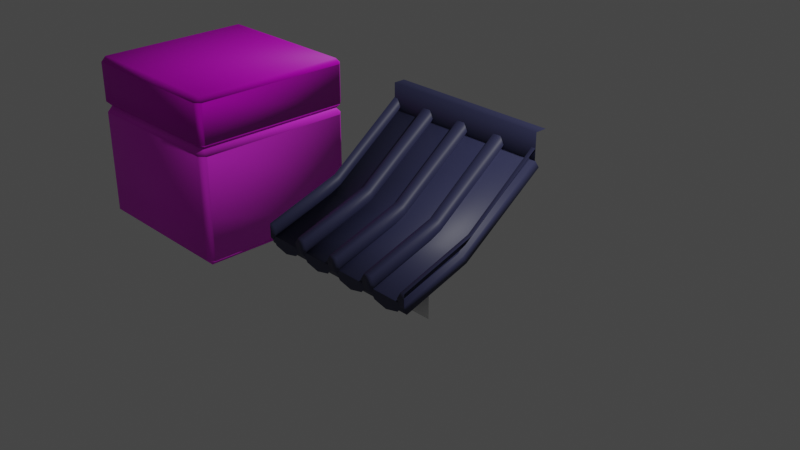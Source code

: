 # Source: Blocks.blend  (saved by Blender 3.3.6; exported with 4.5.12 LTS)
import bpy
from mathutils import Matrix  # noqa: F401  (used for matrix-valued properties, if any)

bpy.ops.wm.read_factory_settings(use_empty=True)
scene = bpy.context.scene
scene.name = 'Scene'

# ---- collections
col_collection = bpy.data.collections.new('Collection'); scene.collection.children.link(col_collection)

# ---- images (referenced by path relative to the original .blend; pixels are not part of the script)
import os
ASSET_DIR = os.environ.get("B2B_ASSET_DIR", "")  # directory of the original .blend (textures are referenced by path, not embedded)
HERE = os.path.dirname(os.path.abspath(__file__))  # packed textures are extracted next to this script under _unpacked/

def load_image(name, relpath, width, height, colorspace="sRGB"):
    """Load a texture the original file referenced (path relative to the .blend, or extracted next to this script)."""
    p = next((c for c in (os.path.join(HERE, relpath), os.path.join(ASSET_DIR, relpath)) if relpath and os.path.exists(c)), "")
    if p:
        img = bpy.data.images.load(p, check_existing=True)
        img.name = name
    else:  # same state as the original file: an image datablock whose file is absent (Cycles renders it pink)
        img = bpy.data.images.new(name, width, height)
        img.source = "FILE"
        img.filepath = "//" + (relpath or name)
    img.colorspace_settings.name = colorspace
    return img
img_roof_height_exr = load_image('roof-height.exr', 'roof-height.exr', 1024, 1024, 'Linear Rec.709')
img_japanese_stone_wall_diff_4k_jpg = load_image('japanese_stone_wall_diff_4k.jpg', 'japanese_stone_wall_diff_4k.jpg', 1024, 1024, 'sRGB')
img_japanese_stone_wall_nor_gl_4k_exr = load_image('japanese_stone_wall_nor_gl_4k.exr', 'japanese_stone_wall_nor_gl_4k.exr', 1024, 1024, 'Linear Rec.709')
img_stylized_grass1_albedo_png = load_image('stylized-grass1_albedo.png', 'stylized-grass1_albedo.png', 1024, 1024, 'sRGB')
img_stylized_grass1_normal_ogl_png = load_image('stylized-grass1_normal-ogl.png', 'stylized-grass1_normal-ogl.png', 1024, 1024, 'sRGB')
img_bakedheight = load_image('BakedHeight', '', 2048, 2048, 'sRGB')

# ---- materials (node trees are filled in below, after node groups)
mat_roof_tiling = bpy.data.materials.new('Roof Tiling')
mat_roof_mat = bpy.data.materials.new('Roof Mat')
mat_wood = bpy.data.materials.new('Wood')
mat_wood.alpha_threshold = 0.0
mat_wood.roughness = 0.5
mat_wood.line_color = (0.0, 0.0, 0.0, 1.0)
mat_rock = bpy.data.materials.new('Rock')
mat_grass = bpy.data.materials.new('Grass')

# ---- material node trees
mat_roof_tiling.use_nodes = True; mat_roof_tiling.node_tree.nodes.clear()
_N = mat_roof_tiling.node_tree.nodes; _L = mat_roof_tiling.node_tree.links
n0 = _N.new('ShaderNodeOutputMaterial'); n0.name = 'Material Output'; n0.location = (300, 300)
n1 = _N.new('ShaderNodeBsdfPrincipled'); n1.name = 'Principled BSDF'; n1.location = (-216, 299)
n1.distribution = 'GGX'
n1.subsurface_method = 'RANDOM_WALK_SKIN'
n1.inputs[0].default_value = (0.03943, 0.04276, 0.1025, 1.0)
n1.inputs[3].default_value = 1.45
n1.inputs[27].default_value = (0.0, 0.0, 0.0, 1.0)
n1.inputs[28].default_value = 1.0
n2 = _N.new('ShaderNodeTexImage'); n2.name = 'Image Texture'; n2.location = (172, -136)
n2.image = img_roof_height_exr
n3 = _N.new('ShaderNodeDisplacement'); n3.name = 'Displacement'; n3.location = (487, 34)
n3.inputs[2].default_value = 600.0
_L.new(n1.outputs[0], n0.inputs[0])
_L.new(n3.outputs[0], n0.inputs[2])
_L.new(n2.outputs[0], n3.inputs[0])
n0.is_active_output = True
mat_roof_mat.use_nodes = True; mat_roof_mat.node_tree.nodes.clear()
_N = mat_roof_mat.node_tree.nodes; _L = mat_roof_mat.node_tree.links
n0 = _N.new('ShaderNodeOutputMaterial'); n0.name = 'Material Output'; n0.location = (300, 300)
n1 = _N.new('ShaderNodeBsdfPrincipled'); n1.name = 'Principled BSDF'; n1.location = (-216, 299)
n1.distribution = 'GGX'
n1.subsurface_method = 'RANDOM_WALK_SKIN'
n1.inputs[0].default_value = (0.03943, 0.04276, 0.1025, 1.0)
n1.inputs[3].default_value = 1.45
n1.inputs[27].default_value = (0.0, 0.0, 0.0, 1.0)
n1.inputs[28].default_value = 1.0
_L.new(n1.outputs[0], n0.inputs[0])
n0.is_active_output = True
mat_wood.use_nodes = True; mat_wood.node_tree.nodes.clear()
_N = mat_wood.node_tree.nodes; _L = mat_wood.node_tree.links
n0 = _N.new('ShaderNodeOutputMaterial'); n0.name = 'Material Output'; n0.location = (300, 300)
n1 = _N.new('ShaderNodeBsdfPrincipled'); n1.name = 'Principled BSDF'; n1.location = (10, 300)
n1.distribution = 'GGX'
n1.subsurface_method = 'RANDOM_WALK_SKIN'
n1.inputs[3].default_value = 1.45
n1.inputs[27].default_value = (0.0, 0.0, 0.0, 1.0)
n1.inputs[28].default_value = 1.0
_L.new(n1.outputs[0], n0.inputs[0])
n0.is_active_output = True
mat_rock.use_nodes = True; mat_rock.node_tree.nodes.clear()
_N = mat_rock.node_tree.nodes; _L = mat_rock.node_tree.links
n0 = _N.new('ShaderNodeBsdfPrincipled'); n0.name = 'Principled BSDF'; n0.location = (63, 300)
n0.distribution = 'GGX'
n0.subsurface_method = 'RANDOM_WALK_SKIN'
n0.inputs[3].default_value = 1.45
n0.inputs[27].default_value = (0.0, 0.0, 0.0, 1.0)
n0.inputs[28].default_value = 1.0
n1 = _N.new('ShaderNodeOutputMaterial'); n1.name = 'Material Output'; n1.location = (353, 300)
n2 = _N.new('ShaderNodeTexImage'); n2.name = 'Image Texture'; n2.location = (-477, 203)
n2.image = img_japanese_stone_wall_diff_4k_jpg
n3 = _N.new('ShaderNodeNormalMap'); n3.name = 'Normal Map'; n3.location = (-172, -172)
n4 = _N.new('ShaderNodeTexImage'); n4.name = 'Image Texture.001'; n4.location = (-490, -188)
n4.image = img_japanese_stone_wall_nor_gl_4k_exr
n5 = _N.new('ShaderNodeBrightContrast'); n5.name = 'Bright/Contrast'; n5.location = (-157, 230)
n5.inputs[1].default_value = 0.2
n5.inputs[2].default_value = 0.3
_L.new(n0.outputs[0], n1.inputs[0])
_L.new(n4.outputs[0], n3.inputs[1])
_L.new(n3.outputs[0], n0.inputs[5])
_L.new(n2.outputs[0], n5.inputs[0])
_L.new(n5.outputs[0], n0.inputs[0])
n1.is_active_output = True
mat_grass.use_nodes = True; mat_grass.node_tree.nodes.clear()
_N = mat_grass.node_tree.nodes; _L = mat_grass.node_tree.links
n0 = _N.new('ShaderNodeBsdfPrincipled'); n0.name = 'Principled BSDF'; n0.location = (10, 300)
n0.distribution = 'GGX'
n0.subsurface_method = 'RANDOM_WALK_SKIN'
n0.inputs[3].default_value = 1.45
n0.inputs[27].default_value = (0.0, 0.0, 0.0, 1.0)
n0.inputs[28].default_value = 1.0
n1 = _N.new('ShaderNodeOutputMaterial'); n1.name = 'Material Output'; n1.location = (300, 300)
n2 = _N.new('ShaderNodeTexImage'); n2.name = 'Image Texture'; n2.location = (-451, 238)
n2.image = img_stylized_grass1_albedo_png
n3 = _N.new('ShaderNodeTexImage'); n3.name = 'Image Texture.001'; n3.location = (-540, -154)
n3.image = img_stylized_grass1_normal_ogl_png
n4 = _N.new('ShaderNodeNormalMap'); n4.name = 'Normal Map'; n4.location = (-248, -103)
n5 = _N.new('ShaderNodeUVMap'); n5.name = 'UV Map'; n5.location = (-868, 140)
n5.uv_map = 'TextureMap'
n6 = _N.new('ShaderNodeUVMap'); n6.name = 'UV Map.001'; n6.location = (-278, -304)
n6.uv_map = 'BakeMap'
n7 = _N.new('ShaderNodeTexImage'); n7.name = 'Image Texture.002'; n7.location = (319, -235)
n7.image = img_bakedheight
_L.new(n0.outputs[0], n1.inputs[0])
_L.new(n2.outputs[0], n0.inputs[0])
_L.new(n3.outputs[0], n4.inputs[1])
_L.new(n4.outputs[0], n0.inputs[5])
_L.new(n5.outputs[0], n2.inputs[0])
_L.new(n5.outputs[0], n3.inputs[0])
_L.new(n6.outputs[0], n7.inputs[0])
n1.is_active_output = True

# ---- world
world_world = bpy.data.worlds.new('World'); scene.world = world_world
world_world.use_nodes = True; world_world.node_tree.nodes.clear()
_N = world_world.node_tree.nodes; _L = world_world.node_tree.links
n0 = _N.new('ShaderNodeOutputWorld'); n0.name = 'World Output'; n0.location = (300, 300)
n1 = _N.new('ShaderNodeBackground'); n1.name = 'Background'; n1.location = (10, 300)
n1.inputs[0].default_value = (0.05088, 0.05088, 0.05088, 1.0)
_L.new(n1.outputs[0], n0.inputs[0])
n0.is_active_output = True
world_world.color = (0.05088, 0.05088, 0.05088)
world_world.use_sun_shadow = False
world_world.sun_shadow_jitter_overblur = 0.0

# ---- cameras
cam_camera = bpy.data.cameras.new('Camera')
cam_camera.clip_end = 100.0
cam_camera.ortho_scale = 7.314

# ---- lights
light_light = bpy.data.lights.new('Light', 'POINT')
light_light.transmission_factor = 0.0
light_light.energy = 1000.0
light_light.shadow_soft_size = 0.1
light_light.shadow_maximum_resolution = 0.006
light_light.use_absolute_resolution = True

# ---- meshes
me_plane = bpy.data.meshes.new('Plane')
me_plane.from_pydata([(-1.0, -1.085, 0.1561), (1.0, -1.085, 0.1561), (-1.0, 0.9034, 0.1776), (1.0, 0.9034, 0.1776), (-1.0, 0.1131, 0.02104), (1.0, 0.1131, 0.02104)], [], [(5, 4, 0, 1), (3, 2, 4, 5)])
me_plane.polygons.foreach_set('use_smooth', [True] * 2)
_uv = me_plane.uv_layers.new(name='UVMap')
_uv.uv.foreach_set('vector', [0.001025, 0.4377, 4.009, 0.4377, 4.009, 1.0, 0.001025, 1.0, 0.001025, 1.192e-07, 4.009, 0.0, 4.009, 0.4377, 0.001025, 0.4377])
me_plane.materials.append(mat_roof_tiling)
me_plane.update()
me_circle_004 = bpy.data.meshes.new('Circle.004')
me_circle_004.from_pydata([(-1.0, 0.0, 0.0), (-0.5, -0.866, 0.0), (0.5, -0.866, 0.0), (1.0, 0.0, 0.0), (0.5, 0.866, 0.0), (-0.5, 0.866, 0.0), (-1.0, 3.019, -9.291), (-0.5, 2.153, -9.291), (0.5, 2.153, -9.291), (1.0, 3.019, -9.291), (0.5, 3.885, -9.291), (-0.5, 3.885, -9.291), (-1.0, 9.867, -18.47), (-0.5, 9.001, -18.47), (0.5, 9.001, -18.47), (1.0, 9.867, -18.47), (0.5, 10.73, -18.47), (-0.5, 10.73, -18.47)], [], [(1, 0, 5, 4, 3, 2), (10, 11, 17, 16), (4, 5, 11, 10), (2, 3, 9, 8), (0, 1, 7, 6), (5, 0, 6, 11), (3, 4, 10, 9), (8, 9, 15, 14), (6, 7, 13, 12), (11, 6, 12, 17), (9, 10, 16, 15)])
me_circle_004.polygons.foreach_set('use_smooth', [True] * 11)
_k = {(0, 1): 0.49804, (1, 2): 0.49804, (2, 3): 0.49804, (3, 4): 0.49804, (4, 5): 0.49804, (0, 5): 0.49804}
me_circle_004.attributes.new('crease_edge', 'FLOAT', 'EDGE').data.foreach_set('value', [_k.get((min(e.vertices), max(e.vertices)), 0.0) for e in me_circle_004.edges])
_uv = me_circle_004.uv_layers.new(name='UVMap')
_uv.uv.foreach_set('vector', [0.0, 0.0, 0.0, 0.0, 0.0, 0.0, 0.0, 0.0, 0.0, 0.0, 0.0, 0.0, 0.0, 0.0, 0.0, 0.0, 0.0, 0.0, 0.0, 0.0, 0.0, 0.0, 0.0, 0.0, 0.0, 0.0, 0.0, 0.0, 0.0, 0.0, 0.0, 0.0, 0.0, 0.0, 0.0, 0.0, 0.0, 0.0, 0.0, 0.0, 0.0, 0.0, 0.0, 0.0, 0.0, 0.0, 0.0, 0.0, 0.0, 0.0, 0.0, 0.0, 0.0, 0.0, 0.0, 0.0, 0.0, 0.0, 0.0, 0.0, 0.0, 0.0, 0.0, 0.0, 0.0, 0.0, 0.0, 0.0, 0.0, 0.0, 0.0, 0.0, 0.0, 0.0, 0.0, 0.0, 0.0, 0.0, 0.0, 0.0, 0.0, 0.0, 0.0, 0.0, 0.0, 0.0, 0.0, 0.0, 0.0, 0.0, 0.0, 0.0])
me_circle_004.materials.append(mat_roof_mat)
me_circle_004.update()
me_circle_001 = bpy.data.meshes.new('Circle.001')
me_circle_001.from_pydata([(-1.0, 0.0, 0.0), (-0.5, -0.866, 0.0), (0.5, -0.866, 0.0), (1.0, 0.0, 0.0), (0.5, 0.866, 0.0), (-0.5, 0.866, 0.0), (-1.0, 3.019, -9.291), (-0.5, 2.153, -9.291), (0.5, 2.153, -9.291), (1.0, 3.019, -9.291), (0.5, 3.885, -9.291), (-0.5, 3.885, -9.291), (-1.0, 9.867, -18.47), (-0.5, 9.001, -18.47), (0.5, 9.001, -18.47), (1.0, 9.867, -18.47), (0.5, 10.73, -18.47), (-0.5, 10.73, -18.47)], [], [(1, 0, 5, 4, 3, 2), (10, 11, 17, 16), (4, 5, 11, 10), (2, 3, 9, 8), (0, 1, 7, 6), (5, 0, 6, 11), (3, 4, 10, 9), (8, 9, 15, 14), (6, 7, 13, 12), (11, 6, 12, 17), (9, 10, 16, 15)])
me_circle_001.polygons.foreach_set('use_smooth', [True] * 11)
_k = {(0, 1): 0.49804, (1, 2): 0.49804, (2, 3): 0.49804, (3, 4): 0.49804, (4, 5): 0.49804, (0, 5): 0.49804}
me_circle_001.attributes.new('crease_edge', 'FLOAT', 'EDGE').data.foreach_set('value', [_k.get((min(e.vertices), max(e.vertices)), 0.0) for e in me_circle_001.edges])
_uv = me_circle_001.uv_layers.new(name='UVMap')
_uv.uv.foreach_set('vector', [0.0, 0.0, 0.0, 0.0, 0.0, 0.0, 0.0, 0.0, 0.0, 0.0, 0.0, 0.0, 0.0, 0.0, 0.0, 0.0, 0.0, 0.0, 0.0, 0.0, 0.0, 0.0, 0.0, 0.0, 0.0, 0.0, 0.0, 0.0, 0.0, 0.0, 0.0, 0.0, 0.0, 0.0, 0.0, 0.0, 0.0, 0.0, 0.0, 0.0, 0.0, 0.0, 0.0, 0.0, 0.0, 0.0, 0.0, 0.0, 0.0, 0.0, 0.0, 0.0, 0.0, 0.0, 0.0, 0.0, 0.0, 0.0, 0.0, 0.0, 0.0, 0.0, 0.0, 0.0, 0.0, 0.0, 0.0, 0.0, 0.0, 0.0, 0.0, 0.0, 0.0, 0.0, 0.0, 0.0, 0.0, 0.0, 0.0, 0.0, 0.0, 0.0, 0.0, 0.0, 0.0, 0.0, 0.0, 0.0, 0.0, 0.0, 0.0, 0.0])
me_circle_001.materials.append(mat_roof_mat)
me_circle_001.update()
me_circle_002 = bpy.data.meshes.new('Circle.002')
me_circle_002.from_pydata([(-1.0, 0.0, 0.0), (-0.5, -0.866, 0.0), (0.5, -0.866, 0.0), (1.0, 0.0, 0.0), (0.5, 0.866, 0.0), (-0.5, 0.866, 0.0), (-1.0, 3.019, -9.291), (-0.5, 2.153, -9.291), (0.5, 2.153, -9.291), (1.0, 3.019, -9.291), (0.5, 3.885, -9.291), (-0.5, 3.885, -9.291), (-1.0, 9.867, -18.47), (-0.5, 9.001, -18.47), (0.5, 9.001, -18.47), (1.0, 9.867, -18.47), (0.5, 10.73, -18.47), (-0.5, 10.73, -18.47)], [], [(1, 0, 5, 4, 3, 2), (10, 11, 17, 16), (4, 5, 11, 10), (2, 3, 9, 8), (0, 1, 7, 6), (5, 0, 6, 11), (3, 4, 10, 9), (8, 9, 15, 14), (6, 7, 13, 12), (11, 6, 12, 17), (9, 10, 16, 15)])
me_circle_002.polygons.foreach_set('use_smooth', [True] * 11)
_k = {(0, 1): 0.49804, (1, 2): 0.49804, (2, 3): 0.49804, (3, 4): 0.49804, (4, 5): 0.49804, (0, 5): 0.49804}
me_circle_002.attributes.new('crease_edge', 'FLOAT', 'EDGE').data.foreach_set('value', [_k.get((min(e.vertices), max(e.vertices)), 0.0) for e in me_circle_002.edges])
_uv = me_circle_002.uv_layers.new(name='UVMap')
_uv.uv.foreach_set('vector', [0.0, 0.0, 0.0, 0.0, 0.0, 0.0, 0.0, 0.0, 0.0, 0.0, 0.0, 0.0, 0.0, 0.0, 0.0, 0.0, 0.0, 0.0, 0.0, 0.0, 0.0, 0.0, 0.0, 0.0, 0.0, 0.0, 0.0, 0.0, 0.0, 0.0, 0.0, 0.0, 0.0, 0.0, 0.0, 0.0, 0.0, 0.0, 0.0, 0.0, 0.0, 0.0, 0.0, 0.0, 0.0, 0.0, 0.0, 0.0, 0.0, 0.0, 0.0, 0.0, 0.0, 0.0, 0.0, 0.0, 0.0, 0.0, 0.0, 0.0, 0.0, 0.0, 0.0, 0.0, 0.0, 0.0, 0.0, 0.0, 0.0, 0.0, 0.0, 0.0, 0.0, 0.0, 0.0, 0.0, 0.0, 0.0, 0.0, 0.0, 0.0, 0.0, 0.0, 0.0, 0.0, 0.0, 0.0, 0.0, 0.0, 0.0, 0.0, 0.0])
me_circle_002.materials.append(mat_roof_mat)
me_circle_002.update()
me_circle_003 = bpy.data.meshes.new('Circle.003')
me_circle_003.from_pydata([(0.5, -0.866, 0.0), (1.0, 0.0, 0.0), (0.5, 0.866, 0.0), (0.5, 2.153, -9.291), (1.0, 3.019, -9.291), (0.5, 3.885, -9.291), (0.5, 9.001, -18.47), (1.0, 9.867, -18.47), (0.5, 10.73, -18.47), (-2.98e-08, 0.866, 0.0), (-2.98e-08, 3.885, -9.291), (-2.98e-08, 10.73, -18.47), (-0.002041, -0.866, 0.0)], [], [(0, 1, 4, 3), (1, 2, 5, 4), (3, 4, 7, 6), (4, 5, 8, 7), (2, 9, 10, 5), (5, 10, 11, 8), (12, 9, 2, 1, 0)])
me_circle_003.polygons.foreach_set('use_smooth', [True] * 7)
_k = {(0, 1): 0.49804, (1, 2): 0.49804, (2, 9): 0.49804, (0, 12): 0.49804}
me_circle_003.attributes.new('crease_edge', 'FLOAT', 'EDGE').data.foreach_set('value', [_k.get((min(e.vertices), max(e.vertices)), 0.0) for e in me_circle_003.edges])
_uv = me_circle_003.uv_layers.new(name='UVMap')
_uv.uv.foreach_set('vector', [0.0, 0.0, 0.0, 0.0, 0.0, 0.0, 0.0, 0.0, 0.0, 0.0, 0.0, 0.0, 0.0, 0.0, 0.0, 0.0, 0.0, 0.0, 0.0, 0.0, 0.0, 0.0, 0.0, 0.0, 0.0, 0.0, 0.0, 0.0, 0.0, 0.0, 0.0, 0.0, 0.0, 0.0, 0.0, 0.0, 0.0, 0.0, 0.0, 0.0, 0.0, 0.0, 0.0, 0.0, 0.0, 0.0, 0.0, 0.0, 0.0, 0.0, 0.0, 0.0, 0.0, 0.0, 0.0, 0.0, 0.0, 0.0])
me_circle_003.materials.append(mat_roof_mat)
me_circle_003.update()
me_circle_006 = bpy.data.meshes.new('Circle.006')
me_circle_006.from_pydata([(-2.98e-08, 0.866, 0.0), (-2.98e-08, 3.885, -9.291), (-2.98e-08, 10.73, -18.47), (-0.002041, -0.866, 0.0), (-0.5, -0.866, 0.0), (-1.0, 0.0, 0.0), (-0.5, 0.866, 0.0), (-0.5, 2.153, -9.291), (-1.0, 3.019, -9.291), (-0.5, 3.885, -9.291), (-0.5, 9.001, -18.47), (-1.0, 9.867, -18.47), (-0.5, 10.73, -18.47), (2.98e-08, 0.866, 0.0), (2.98e-08, 3.885, -9.291), (2.98e-08, 10.73, -18.47), (0.002041, -0.866, 0.0)], [(0, 1), (1, 2), (0, 3)], [(4, 7, 8, 5), (5, 8, 9, 6), (7, 10, 11, 8), (8, 11, 12, 9), (6, 9, 14, 13), (9, 12, 15, 14), (16, 4, 5, 6, 13)])
me_circle_006.polygons.foreach_set('use_smooth', [True] * 7)
_k = {(4, 5): 0.49804, (5, 6): 0.49804, (6, 13): 0.49804, (4, 16): 0.49804}
me_circle_006.attributes.new('crease_edge', 'FLOAT', 'EDGE').data.foreach_set('value', [_k.get((min(e.vertices), max(e.vertices)), 0.0) for e in me_circle_006.edges])
_uv = me_circle_006.uv_layers.new(name='UVMap')
_uv.uv.foreach_set('vector', [0.0, 0.0, 0.0, 0.0, 0.0, 0.0, 0.0, 0.0, 0.0, 0.0, 0.0, 0.0, 0.0, 0.0, 0.0, 0.0, 0.0, 0.0, 0.0, 0.0, 0.0, 0.0, 0.0, 0.0, 0.0, 0.0, 0.0, 0.0, 0.0, 0.0, 0.0, 0.0, 0.0, 0.0, 0.0, 0.0, 0.0, 0.0, 0.0, 0.0, 0.0, 0.0, 0.0, 0.0, 0.0, 0.0, 0.0, 0.0, 0.0, 0.0, 0.0, 0.0, 0.0, 0.0, 0.0, 0.0, 0.0, 0.0])
me_circle_006.materials.append(mat_roof_mat)
me_circle_006.update()
me_plane_001 = bpy.data.meshes.new('Plane.001')
me_plane_001.from_pydata([(-1.0, -0.07272, -4.053e-08), (1.0, -0.07272, -4.053e-08), (-1.0, 0.2445, 3.302e-08), (1.0, 0.2445, 3.302e-08), (-1.0, 0.2445, -0.1374), (1.0, 0.2445, -0.1374)], [], [(0, 1, 3, 2), (2, 3, 5, 4)])
me_plane_001.polygons.foreach_set('use_smooth', [True] * 2)
_uv = me_plane_001.uv_layers.new(name='UVMap')
_uv.uv.foreach_set('vector', [0.0, 0.0, 1.0, 0.0, 1.0, 1.0, 0.0, 1.0, 0.0, 1.0, 1.0, 1.0, 1.0, 1.0, 0.0, 1.0])
me_plane_001.materials.append(mat_roof_mat)
me_plane_001.update()
me_plane_002 = bpy.data.meshes.new('Plane.002')
me_plane_002.from_pydata([(-0.1594, -0.03379, -5.104e-09), (0.1594, -0.03379, -5.104e-09), (-0.2411, 0.06962, 7.871e-09), (0.2411, 0.06962, 7.871e-09), (0.0, -0.07167, -5.534e-09)], [], [(0, 4, 1, 3, 2)])
_uv = me_plane_002.uv_layers.new(name='UVMap')
_uv.uv.foreach_set('vector', [0.0, 0.0, 0.5, 0.0, 1.0, 0.0, 1.0, 1.0, 0.0, 1.0])
me_plane_002.materials.append(mat_roof_mat)
me_plane_002.update()
me_plane_003 = bpy.data.meshes.new('Plane.003')
me_plane_003.from_pydata([(-1.0, -0.07272, -4.053e-08), (1.0, -0.07272, -4.053e-08), (-1.0, 0.2445, 3.302e-08), (1.0, 0.2445, 3.302e-08)], [], [(0, 1, 3, 2)])
me_plane_003.polygons.foreach_set('use_smooth', [True] * 1)
_uv = me_plane_003.uv_layers.new(name='UVMap')
_uv.uv.foreach_set('vector', [0.0, 0.0, 1.0, 0.0, 1.0, 1.0, 0.0, 1.0])
me_plane_003.materials.append(mat_wood)
me_plane_003.update()
me_cube_009 = bpy.data.meshes.new('Cube.009')
me_cube_009.from_pydata([(-0.93, -0.93, -1.0), (-0.93, -1.0, -0.93), (-1.0, -0.93, -0.93), (-0.93, 0.93, -1.0), (-1.0, 0.93, -0.93), (-0.93, 1.0, -0.93), (0.93, -0.93, -1.0), (1.0, -0.93, -0.93), (0.93, -1.0, -0.93), (0.93, 0.93, -1.0), (0.93, 1.0, -0.93), (1.0, 0.93, -0.93), (-0.93, -1.0, -0.3961), (-1.0, -0.93, -0.3961), (-0.93, 1.0, -0.3961), (-1.0, 0.93, -0.3961), (1.0, 0.93, -0.3961), (0.93, 1.0, -0.3961), (0.93, -1.0, -0.3961), (1.0, -0.93, -0.3961)], [], [(0, 1, 2), (3, 4, 5), (6, 7, 8), (9, 10, 11), (3, 0, 2, 4), (14, 5, 4, 15), (9, 3, 5, 10), (16, 11, 10, 17), (6, 9, 11, 7), (18, 8, 7, 19), (0, 6, 8, 1), (3, 9, 6, 0), (1, 12, 13, 2), (5, 14, 17, 10), (2, 13, 15, 4), (11, 16, 19, 7), (8, 18, 12, 1)])
me_cube_009.polygons.foreach_set('use_smooth', [True] * 17)
_uv = me_cube_009.uv_layers.new(name='TextureMap')
_uv.uv.foreach_set('vector', [0.035, 0.2102, 0.035, 0.1884, 0.0, 0.2102, 0.035, 0.7898, 0.0, 0.7898, 0.035, 0.8116, 0.965, 0.2102, 1.0, 0.2102, 0.965, 0.1884, 0.965, 0.7898, 0.965, 0.8116, 1.0, 0.7898, 0.035, 0.7898, 0.035, 0.2102, 0.0, 0.2102, 0.0, 0.7898, 0.035, 0.47, 0.035, 0.3037, 0.0, 0.3037, 0.0, 0.47, 0.965, 0.7898, 0.035, 0.7898, 0.035, 0.8116, 0.965, 0.8116, 1.0, 0.47, 1.0, 0.3037, 0.965, 0.3037, 0.965, 0.47, 0.965, 0.2102, 0.965, 0.7898, 1.0, 0.7898, 1.0, 0.2102, 0.965, 0.47, 0.965, 0.3037, 1.0, 0.3037, 1.0, 0.47, 0.035, 0.2102, 0.965, 0.2102, 0.965, 0.1884, 0.035, 0.1884, 0.035, 0.7898, 0.965, 0.7898, 0.965, 0.2102, 0.035, 0.2102, 0.035, 0.3037, 0.035, 0.47, 0.0, 0.47, 0.0, 0.3037, 0.035, 0.3037, 0.035, 0.47, 0.965, 0.47, 0.965, 0.3037, 0.035, 0.3037, 0.035, 0.47, 0.965, 0.47, 0.965, 0.3037, 0.965, 0.3037, 0.965, 0.47, 0.035, 0.47, 0.035, 0.3037, 0.965, 0.3037, 0.965, 0.47, 0.035, 0.47, 0.035, 0.3037])
_uv.active_render = True
_uv = me_cube_009.uv_layers.new(name='BakeMap')
_uv.uv.foreach_set('vector', [0.1337, 0.7412, 0.1337, 0.75, 0.125, 0.7412, 0.1337, 0.5087, 0.125, 0.5087, 0.1337, 0.5, 0.3663, 0.7413, 0.375, 0.7412, 0.3663, 0.75, 0.3662, 0.5088, 0.3662, 0.5, 0.375, 0.5088, 0.1337, 0.5087, 0.1337, 0.7412, 0.125, 0.7412, 0.125, 0.5087, 0.4828, 0.2587, 0.3875, 0.2587, 0.3875, 0.25, 0.4828, 0.25, 0.3662, 0.5088, 0.1337, 0.5087, 0.1337, 0.5, 0.3662, 0.5, 0.4828, 0.5088, 0.3875, 0.5088, 0.3875, 0.4913, 0.4828, 0.4913, 0.3663, 0.7413, 0.3662, 0.5088, 0.375, 0.5087, 0.375, 0.7412, 0.4828, 0.7587, 0.3875, 0.7587, 0.3875, 0.75, 0.4828, 0.75, 0.1337, 0.7412, 0.3663, 0.7413, 0.3662, 0.75, 0.1337, 0.75, 0.1337, 0.5087, 0.3662, 0.5088, 0.3663, 0.7413, 0.1337, 0.7412, 0.3875, 0.9913, 0.4828, 0.9913, 0.4828, 1.0, 0.3875, 1.0, 0.3875, 0.2587, 0.4828, 0.2587, 0.4828, 0.4913, 0.3875, 0.4913, 0.3875, 0.00875, 0.4828, 0.00875, 0.4828, 0.2413, 0.3875, 0.2413, 0.3875, 0.5088, 0.4828, 0.5088, 0.4828, 0.7412, 0.3875, 0.7412, 0.3875, 0.7587, 0.4828, 0.7587, 0.4828, 0.9913, 0.3875, 0.9913])
me_cube_009.materials.append(mat_rock)
me_cube_009.update()
me_cube_002 = bpy.data.meshes.new('Cube.002')
me_cube_002.from_pydata([(-0.94, -0.94, 0.4), (-0.94, -1.0, 0.46), (-1.0, -0.94, 0.46), (-0.94, -1.0, 0.94), (-0.94, -0.94, 1.0), (-1.0, -0.94, 0.94), (-0.94, 0.94, 0.4), (-1.0, 0.94, 0.46), (-0.94, 1.0, 0.46), (-0.94, 0.94, 1.0), (-0.94, 1.0, 0.94), (-1.0, 0.94, 0.94), (0.94, -0.94, 0.4), (1.0, -0.94, 0.46), (0.94, -1.0, 0.46), (0.94, -0.94, 1.0), (0.94, -1.0, 0.94), (1.0, -0.94, 0.94), (0.94, 0.94, 0.4), (0.94, 1.0, 0.46), (1.0, 0.94, 0.46), (0.94, 0.94, 1.0), (1.0, 0.94, 0.94), (0.94, 1.0, 0.94)], [], [(14, 16, 3, 1), (20, 22, 17, 13), (21, 9, 4, 15), (2, 5, 11, 7), (8, 10, 23, 19), (0, 1, 2), (3, 4, 5), (6, 7, 8), (9, 10, 11), (12, 13, 14), (15, 16, 17), (18, 19, 20), (21, 22, 23), (6, 0, 2, 7), (1, 3, 5, 2), (4, 9, 11, 5), (10, 8, 7, 11), (18, 6, 8, 19), (9, 21, 23, 10), (22, 20, 19, 23), (12, 18, 20, 13), (21, 15, 17, 22), (16, 14, 13, 17), (0, 12, 14, 1), (15, 4, 3, 16), (6, 18, 12, 0)])
me_cube_002.polygons.foreach_set('use_smooth', [True] * 26)
_uv = me_cube_002.uv_layers.new(name='TextureMap')
_uv.uv.foreach_set('vector', [1.406, 0.2687, 1.406, 0.7313, -0.4058, 0.7313, -0.4058, 0.2687, 1.406, 0.2687, 1.406, 0.7313, -0.4058, 0.7313, -0.4058, 0.2687, 1.406, 1.406, -0.4058, 1.406, -0.4058, -0.4058, 1.406, -0.4058, -0.4058, 0.2687, -0.4058, 0.7313, 1.406, 0.7313, 1.406, 0.2687, -0.4058, 0.2687, -0.4058, 0.7313, 1.406, 0.7313, 1.406, 0.2687, -0.4058, -0.4058, -0.4058, -0.4636, -0.4636, -0.4058, -0.4058, -0.4636, -0.4058, -0.4058, -0.4636, -0.4058, -0.4058, 1.406, -0.4636, 1.406, -0.4058, 1.464, -0.4058, 1.406, -0.4058, 1.464, -0.4636, 1.406, 1.406, -0.4058, 1.464, -0.4058, 1.406, -0.4636, 1.406, -0.4058, 1.406, -0.4636, 1.464, -0.4058, 1.406, 1.406, 1.406, 1.464, 1.464, 1.406, 1.406, 1.406, 1.464, 1.406, 1.406, 1.464, -0.4058, 1.406, -0.4058, -0.4058, -0.4636, -0.4058, -0.4636, 1.406, -0.4058, 0.2687, -0.4058, 0.7313, -0.4636, 0.7313, -0.4636, 0.2687, -0.4058, -0.4058, -0.4058, 1.406, -0.4636, 1.406, -0.4636, -0.4058, -0.4058, 0.7313, -0.4058, 0.2687, -0.4636, 0.2687, -0.4636, 0.7313, 1.406, 1.406, -0.4058, 1.406, -0.4058, 1.464, 1.406, 1.464, -0.4058, 1.406, 1.406, 1.406, 1.406, 1.464, -0.4058, 1.464, 1.406, 0.7313, 1.406, 0.2687, 1.406, 0.2687, 1.406, 0.7313, 1.406, -0.4058, 1.406, 1.406, 1.464, 1.406, 1.464, -0.4058, 1.406, 1.406, 1.406, -0.4058, 1.464, -0.4058, 1.464, 1.406, 1.406, 0.7313, 1.406, 0.2687, 1.464, 0.2687, 1.464, 0.7313, -0.4058, -0.4058, 1.406, -0.4058, 1.406, -0.4636, -0.4058, -0.4636, 1.406, -0.4058, -0.4058, -0.4058, -0.4058, -0.4636, 1.406, -0.4636, -0.4058, 1.406, 1.406, 1.406, 1.406, -0.4058, -0.4058, -0.4058])
_uv.active_render = True
_uv = me_cube_002.uv_layers.new(name='BakeMap')
_uv.uv.foreach_set('vector', [0.4, 0.7575, 0.6, 0.7575, 0.6, 0.9925, 0.4, 0.9925, 0.4, 0.5075, 0.6, 0.5075, 0.6, 0.7425, 0.4, 0.7425, 0.6325, 0.5075, 0.8675, 0.5075, 0.8675, 0.7425, 0.6325, 0.7425, 0.4, 0.0075, 0.6, 0.0075, 0.6, 0.2425, 0.4, 0.2425, 0.4, 0.2575, 0.6, 0.2575, 0.6, 0.4925, 0.4, 0.4925, 0.1325, 0.7425, 0.1325, 0.75, 0.125, 0.7425, 0.8675, 0.75, 0.8675, 0.7425, 0.875, 0.7425, 0.1325, 0.5075, 0.125, 0.5075, 0.1325, 0.5, 0.8675, 0.5075, 0.8675, 0.5, 0.875, 0.5075, 0.3675, 0.7425, 0.375, 0.7425, 0.3675, 0.75, 0.6325, 0.7425, 0.6325, 0.75, 0.625, 0.7425, 0.3675, 0.5075, 0.3675, 0.5, 0.375, 0.5075, 0.6325, 0.5075, 0.625, 0.5075, 0.6325, 0.5, 0.1325, 0.5075, 0.1325, 0.7425, 0.125, 0.7425, 0.125, 0.5075, 0.4, 0.9925, 0.6, 0.9925, 0.6, 1.0, 0.4, 1.0, 0.8675, 0.7425, 0.8675, 0.5075, 0.875, 0.5075, 0.875, 0.7425, 0.6, 0.2575, 0.4, 0.2575, 0.4, 0.25, 0.6, 0.25, 0.3675, 0.5075, 0.1325, 0.5075, 0.1325, 0.5, 0.3675, 0.5, 0.8675, 0.5075, 0.6325, 0.5075, 0.6325, 0.5, 0.8675, 0.5, 0.6, 0.5075, 0.4, 0.5075, 0.4, 0.4925, 0.6, 0.4925, 0.3675, 0.7425, 0.3675, 0.5075, 0.375, 0.5075, 0.375, 0.7425, 0.6325, 0.5075, 0.6325, 0.7425, 0.625, 0.7425, 0.625, 0.5075, 0.6, 0.7575, 0.4, 0.7575, 0.4, 0.75, 0.6, 0.75, 0.1325, 0.7425, 0.3675, 0.7425, 0.3675, 0.75, 0.1325, 0.75, 0.6325, 0.7425, 0.8675, 0.7425, 0.8675, 0.75, 0.6325, 0.75, 0.1325, 0.5075, 0.3675, 0.5075, 0.3675, 0.7425, 0.1325, 0.7425])
me_cube_002.materials.append(mat_grass)
me_cube_002.update()
me_cube_001 = bpy.data.meshes.new('Cube.001')
me_cube_001.from_pydata([(-0.93, -1.0, 0.33), (-0.93, -0.93, 0.4), (-1.0, -0.93, 0.33), (-0.93, 0.93, 0.4), (-0.93, 1.0, 0.33), (-1.0, 0.93, 0.33), (0.93, -0.93, 0.4), (0.93, -1.0, 0.33), (1.0, -0.93, 0.33), (0.93, 0.93, 0.4), (1.0, 0.93, 0.33), (0.93, 1.0, 0.33), (-0.93, -1.0, -0.3961), (-1.0, -0.93, -0.3961), (-0.93, 1.0, -0.3961), (-1.0, 0.93, -0.3961), (1.0, 0.93, -0.3961), (0.93, 1.0, -0.3961), (0.93, -1.0, -0.3961), (1.0, -0.93, -0.3961)], [], [(18, 7, 0, 12), (16, 10, 8, 19), (9, 3, 1, 6), (13, 2, 5, 15), (14, 4, 11, 17), (0, 1, 2), (3, 4, 5), (6, 7, 8), (9, 10, 11), (12, 0, 2, 13), (1, 3, 5, 2), (3, 9, 11, 4), (9, 6, 8, 10), (6, 1, 0, 7), (7, 18, 19, 8), (10, 16, 17, 11), (4, 14, 15, 5)])
me_cube_001.polygons.foreach_set('use_smooth', [True] * 17)
_uv = me_cube_001.uv_layers.new(name='TextureMap')
_uv.uv.foreach_set('vector', [0.965, 0.47, 0.965, 0.6963, 0.035, 0.6963, 0.035, 0.47, 0.965, 0.47, 0.965, 0.6963, 0.035, 0.6963, 0.035, 0.47, 0.965, 0.7898, 0.035, 0.7898, 0.035, 0.2102, 0.965, 0.2102, 0.035, 0.47, 0.035, 0.6963, 0.965, 0.6963, 0.965, 0.47, 0.035, 0.47, 0.035, 0.6963, 0.965, 0.6963, 0.965, 0.47, 0.035, 0.1884, 0.035, 0.2102, 0.0, 0.2102, 0.035, 0.7898, 0.035, 0.8116, 0.0, 0.7898, 0.965, 0.2102, 0.965, 0.1884, 1.0, 0.2102, 0.965, 0.7898, 1.0, 0.7898, 0.965, 0.8116, 0.035, 0.47, 0.035, 0.6963, 0.0, 0.6963, 0.0, 0.47, 0.035, 0.2102, 0.035, 0.7898, 0.0, 0.7898, 0.0, 0.2102, 0.035, 0.7898, 0.965, 0.7898, 0.965, 0.8116, 0.035, 0.8116, 0.965, 0.7898, 0.965, 0.2102, 1.0, 0.2102, 1.0, 0.7898, 0.965, 0.2102, 0.035, 0.2102, 0.035, 0.1884, 0.965, 0.1884, 0.965, 0.6963, 0.965, 0.47, 1.0, 0.47, 1.0, 0.6963, 1.0, 0.6963, 1.0, 0.47, 0.965, 0.47, 0.965, 0.6963, 0.035, 0.6963, 0.035, 0.47, 0.0, 0.47, 0.0, 0.6963])
_uv.active_render = True
_uv = me_cube_001.uv_layers.new(name='BakeMap')
_uv.uv.foreach_set('vector', [0.4828, 0.7587, 0.6125, 0.7587, 0.6125, 0.9913, 0.4828, 0.9913, 0.4828, 0.5088, 0.6125, 0.5088, 0.6125, 0.7412, 0.4828, 0.7412, 0.6337, 0.5087, 0.8662, 0.5088, 0.8662, 0.7413, 0.6337, 0.7412, 0.4828, 0.00875, 0.6125, 0.00875, 0.6125, 0.2413, 0.4828, 0.2413, 0.4828, 0.2587, 0.6125, 0.2587, 0.6125, 0.4913, 0.4828, 0.4913, 0.8663, 0.75, 0.8662, 0.7413, 0.875, 0.7412, 0.8662, 0.5088, 0.8662, 0.5, 0.875, 0.5088, 0.6337, 0.7412, 0.6338, 0.75, 0.625, 0.7412, 0.6337, 0.5087, 0.625, 0.5087, 0.6338, 0.5, 0.4828, 0.9913, 0.6125, 0.9913, 0.6125, 1.0, 0.4828, 1.0, 0.8662, 0.7413, 0.8662, 0.5088, 0.875, 0.5087, 0.875, 0.7412, 0.8662, 0.5088, 0.6337, 0.5087, 0.6338, 0.5, 0.8662, 0.5, 0.6337, 0.5087, 0.6337, 0.7412, 0.625, 0.7412, 0.625, 0.5087, 0.6337, 0.7412, 0.8662, 0.7413, 0.8662, 0.75, 0.6338, 0.75, 0.6125, 0.7587, 0.4828, 0.7587, 0.4828, 0.75, 0.6125, 0.75, 0.6125, 0.5088, 0.4828, 0.5088, 0.4828, 0.4913, 0.6125, 0.4913, 0.6125, 0.2587, 0.4828, 0.2587, 0.4828, 0.25, 0.6125, 0.25])
me_cube_001.materials.append(mat_rock)
me_cube_001.update()

# ---- objects
ob_light = bpy.data.objects.new('Light', light_light)
ob_camera = bpy.data.objects.new('Camera', cam_camera)
ob_plane_001 = bpy.data.objects.new('Plane.001', me_plane)
ob_circle = bpy.data.objects.new('Circle', me_circle_004)
ob_empty = bpy.data.objects.new('Empty', None)
ob_circle_001 = bpy.data.objects.new('Circle.001', me_circle_001)
ob_circle_002 = bpy.data.objects.new('Circle.002', me_circle_002)
ob_circle_003 = bpy.data.objects.new('Circle.003', me_circle_003)
ob_circle_004 = bpy.data.objects.new('Circle.004', me_circle_006)
ob_plane = bpy.data.objects.new('Plane', me_plane_001)
ob_plane_002 = bpy.data.objects.new('Plane.002', me_plane_002)
ob_plane_003 = bpy.data.objects.new('Plane.003', me_plane_002)
ob_plane_004 = bpy.data.objects.new('Plane.004', me_plane_002)
ob_plane_005 = bpy.data.objects.new('Plane.005', me_plane_002)
ob_plane_006 = bpy.data.objects.new('Plane.006', me_plane_003)
ob_cube_004 = bpy.data.objects.new('Cube.004', me_cube_009)
ob_cube_001 = bpy.data.objects.new('Cube.001', me_cube_002)
ob_cube = bpy.data.objects.new('Cube', me_cube_001)

# ---- transforms, parenting, visibility, modifiers, constraints
ob_light.location = (4.076, 1.005, 5.904)
ob_light.rotation_euler = (0.6503, 0.05522, 1.866)
ob_light.lock_rotations_4d = False
ob_light.empty_display_type = 'ARROWS'
ob_light.color = (0.0, 0.0, 0.0, 0.0)
ob_light.lineart.crease_threshold = 0.0
ob_camera.location = (7.359, -6.926, 4.958)
ob_camera.rotation_euler = (1.109, 0.0, 0.8149)
ob_camera.lock_rotations_4d = False
ob_camera.empty_display_type = 'ARROWS'
ob_camera.color = (0.0, 0.0, 0.0, 0.0)
ob_camera.display_type = 'WIRE'
ob_camera.lineart.crease_threshold = 0.0
ob_plane_001.location = (0.0, 0.0, 0.03546)
ob_plane_001.rotation_euler = (-0.4984, -0.0, 3.142)
_m = ob_plane_001.modifiers.new('Solidify', 'SOLIDIFY')
_m.thickness = 0.11
ob_circle.location = (0.0, -0.8812, -0.1968)
ob_circle.rotation_euler = (1.571, -0.0, 0.0)
ob_circle.scale = (0.095, 0.095, 0.095)
ob_empty.location = (3.623, -9.545e-08, 0.7104)
ob_empty.rotation_euler = (1.571, -0.0, -0.0)
ob_empty.empty_display_type = 'IMAGE'
ob_empty.empty_display_size = 5.0
ob_circle_001.location = (0.5, -0.8812, -0.1968)
ob_circle_001.rotation_euler = (1.571, -0.0, 0.0)
ob_circle_001.scale = (0.095, 0.095, 0.095)
ob_circle_002.location = (-0.5, -0.8812, -0.1968)
ob_circle_002.rotation_euler = (1.571, -0.0, 0.0)
ob_circle_002.scale = (0.095, 0.095, 0.095)
ob_circle_003.location = (-1.0, -0.8812, -0.1968)
ob_circle_003.rotation_euler = (1.571, -0.0, 0.0)
ob_circle_003.scale = (0.095, 0.095, 0.095)
ob_circle_004.location = (1.0, -0.8812, -0.1968)
ob_circle_004.rotation_euler = (1.571, -0.0, 0.0)
ob_circle_004.scale = (0.095, 0.095, 0.095)
ob_plane.location = (4.18e-16, 0.8756, 0.7446)
ob_plane.rotation_euler = (1.571, -0.0, 0.0)
ob_plane_002.location = (-0.25, -0.8782, -0.3057)
ob_plane_002.rotation_euler = (1.571, -0.0, 0.0)
ob_plane_003.location = (0.25, -0.8782, -0.3057)
ob_plane_003.rotation_euler = (1.571, -0.0, 0.0)
ob_plane_004.location = (0.75, -0.8782, -0.3057)
ob_plane_004.rotation_euler = (1.571, -0.0, 0.0)
ob_plane_005.location = (-0.75, -0.8782, -0.3057)
ob_plane_005.rotation_euler = (1.571, -0.0, 0.0)
ob_plane_006.location = (1.648e-16, -0.5619, -0.439)
ob_plane_006.rotation_euler = (1.571, -0.0, 0.0)
ob_cube_004.location = (-3.0, 0.0, 0.0)
ob_cube_001.location = (-3.0, 0.0, 0.0)
ob_cube.location = (-3.0, 0.0, 0.0)

# ---- collection membership
col_collection.objects.link(ob_light)
col_collection.objects.link(ob_camera)
col_collection.objects.link(ob_plane_001)
col_collection.objects.link(ob_circle)
col_collection.objects.link(ob_empty)
col_collection.objects.link(ob_circle_001)
col_collection.objects.link(ob_circle_002)
col_collection.objects.link(ob_circle_003)
col_collection.objects.link(ob_circle_004)
col_collection.objects.link(ob_plane)
col_collection.objects.link(ob_plane_002)
col_collection.objects.link(ob_plane_003)
col_collection.objects.link(ob_plane_004)
col_collection.objects.link(ob_plane_005)
col_collection.objects.link(ob_plane_006)
col_collection.objects.link(ob_cube_004)
col_collection.objects.link(ob_cube_001)
col_collection.objects.link(ob_cube)

# ---- scene / render settings (as saved in the file)
scene.camera = ob_camera
scene.frame_start = 1; scene.frame_end = 250; scene.frame_set(1)
scene.render.engine = 'CYCLES'
scene.cycles.sampling_pattern = 'TABULATED_SOBOL'
scene.cycles.use_light_tree = False
scene.view_settings.view_transform = 'Filmic'
bpy.context.view_layer.update()
